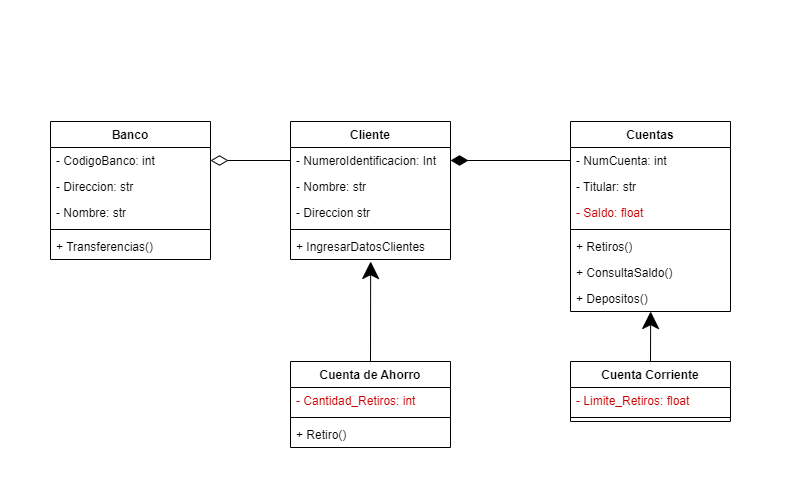

The diagram above was exported from draw.io. Its source (the exported page's mxGraphModel, read from the mxfile embedded in the PNG):
<mxGraphModel dx="983" dy="677" grid="1" gridSize="10" guides="1" tooltips="1" connect="1" arrows="1" fold="1" page="1" pageScale="1" pageWidth="850" pageHeight="1100" background="#ffffff" math="0" shadow="0">
  <root>
    <mxCell id="0" />
    <mxCell id="1" parent="0" />
    <mxCell id="130" style="edgeStyle=none;html=1;exitX=0.5;exitY=0;exitDx=0;exitDy=0;entryX=0.501;entryY=1;entryDx=0;entryDy=0;entryPerimeter=0;fontColor=#FFFFFF;endSize=15;strokeColor=#000000;" edge="1" parent="1" source="59" target="79">
      <mxGeometry relative="1" as="geometry" />
    </mxCell>
    <mxCell id="59" value="Cuenta Corriente" style="swimlane;fontStyle=1;align=center;verticalAlign=top;childLayout=stackLayout;horizontal=1;startSize=26;horizontalStack=0;resizeParent=1;resizeParentMax=0;resizeLast=0;collapsible=1;marginBottom=0;fontColor=#000000;strokeColor=#000000;" vertex="1" parent="1">
      <mxGeometry x="610" y="560" width="160" height="60" as="geometry" />
    </mxCell>
    <mxCell id="96" value="- Limite_Retiros: float" style="text;strokeColor=none;fillColor=none;align=left;verticalAlign=top;spacingLeft=4;spacingRight=4;overflow=hidden;rotatable=0;points=[[0,0.5],[1,0.5]];portConstraint=eastwest;fontColor=#CC0000;" vertex="1" parent="59">
      <mxGeometry y="26" width="160" height="26" as="geometry" />
    </mxCell>
    <mxCell id="61" value="" style="line;strokeWidth=1;fillColor=none;align=left;verticalAlign=middle;spacingTop=-1;spacingLeft=3;spacingRight=3;rotatable=0;labelPosition=right;points=[];portConstraint=eastwest;strokeColor=inherit;" vertex="1" parent="59">
      <mxGeometry y="52" width="160" height="8" as="geometry" />
    </mxCell>
    <mxCell id="131" style="edgeStyle=none;html=1;exitX=0.5;exitY=0;exitDx=0;exitDy=0;entryX=0.501;entryY=1.077;entryDx=0;entryDy=0;entryPerimeter=0;fontColor=#FFFFFF;endSize=15;strokeColor=#000000;" edge="1" parent="1" source="63" target="107">
      <mxGeometry relative="1" as="geometry" />
    </mxCell>
    <mxCell id="63" value="Cuenta de Ahorro" style="swimlane;fontStyle=1;align=center;verticalAlign=top;childLayout=stackLayout;horizontal=1;startSize=26;horizontalStack=0;resizeParent=1;resizeParentMax=0;resizeLast=0;collapsible=1;marginBottom=0;fontColor=#000000;strokeColor=#000000;" vertex="1" parent="1">
      <mxGeometry x="330" y="560" width="160" height="86" as="geometry" />
    </mxCell>
    <mxCell id="64" value="- Cantidad_Retiros: int" style="text;strokeColor=none;fillColor=none;align=left;verticalAlign=top;spacingLeft=4;spacingRight=4;overflow=hidden;rotatable=0;points=[[0,0.5],[1,0.5]];portConstraint=eastwest;fontColor=#CC0000;" vertex="1" parent="63">
      <mxGeometry y="26" width="160" height="26" as="geometry" />
    </mxCell>
    <mxCell id="65" value="" style="line;strokeWidth=1;fillColor=none;align=left;verticalAlign=middle;spacingTop=-1;spacingLeft=3;spacingRight=3;rotatable=0;labelPosition=right;points=[];portConstraint=eastwest;strokeColor=inherit;" vertex="1" parent="63">
      <mxGeometry y="52" width="160" height="8" as="geometry" />
    </mxCell>
    <mxCell id="114" value="+ Retiro()" style="text;strokeColor=none;fillColor=none;align=left;verticalAlign=top;spacingLeft=4;spacingRight=4;overflow=hidden;rotatable=0;points=[[0,0.5],[1,0.5]];portConstraint=eastwest;fontColor=#000000;" vertex="1" parent="63">
      <mxGeometry y="60" width="160" height="26" as="geometry" />
    </mxCell>
    <mxCell id="85" value="Cuentas" style="swimlane;fontStyle=1;align=center;verticalAlign=top;childLayout=stackLayout;horizontal=1;startSize=26;horizontalStack=0;resizeParent=1;resizeParentMax=0;resizeLast=0;collapsible=1;marginBottom=0;strokeColor=#000000;fontColor=#000000;" vertex="1" parent="1">
      <mxGeometry x="610" y="320" width="160" height="190" as="geometry" />
    </mxCell>
    <mxCell id="93" value="- NumCuenta: int" style="text;strokeColor=none;fillColor=none;align=left;verticalAlign=top;spacingLeft=4;spacingRight=4;overflow=hidden;rotatable=0;points=[[0,0.5],[1,0.5]];portConstraint=eastwest;fontColor=#000000;" vertex="1" parent="85">
      <mxGeometry y="26" width="160" height="26" as="geometry" />
    </mxCell>
    <mxCell id="95" value="- Titular: str" style="text;strokeColor=none;fillColor=none;align=left;verticalAlign=top;spacingLeft=4;spacingRight=4;overflow=hidden;rotatable=0;points=[[0,0.5],[1,0.5]];portConstraint=eastwest;fontColor=#000000;" vertex="1" parent="85">
      <mxGeometry y="52" width="160" height="26" as="geometry" />
    </mxCell>
    <mxCell id="94" value="- Saldo: float" style="text;strokeColor=none;fillColor=none;align=left;verticalAlign=top;spacingLeft=4;spacingRight=4;overflow=hidden;rotatable=0;points=[[0,0.5],[1,0.5]];portConstraint=eastwest;fontColor=#CC0000;" vertex="1" parent="85">
      <mxGeometry y="78" width="160" height="26" as="geometry" />
    </mxCell>
    <mxCell id="87" value="" style="line;strokeWidth=1;fillColor=none;align=left;verticalAlign=middle;spacingTop=-1;spacingLeft=3;spacingRight=3;rotatable=0;labelPosition=right;points=[];portConstraint=eastwest;strokeColor=inherit;" vertex="1" parent="85">
      <mxGeometry y="104" width="160" height="8" as="geometry" />
    </mxCell>
    <mxCell id="78" value="+ Retiros()" style="text;strokeColor=none;fillColor=none;align=left;verticalAlign=top;spacingLeft=4;spacingRight=4;overflow=hidden;rotatable=0;points=[[0,0.5],[1,0.5]];portConstraint=eastwest;fontColor=#000000;" vertex="1" parent="85">
      <mxGeometry y="112" width="160" height="26" as="geometry" />
    </mxCell>
    <mxCell id="80" value="+ ConsultaSaldo()" style="text;strokeColor=none;fillColor=none;align=left;verticalAlign=top;spacingLeft=4;spacingRight=4;overflow=hidden;rotatable=0;points=[[0,0.5],[1,0.5]];portConstraint=eastwest;fontColor=#000000;" vertex="1" parent="85">
      <mxGeometry y="138" width="160" height="26" as="geometry" />
    </mxCell>
    <mxCell id="79" value="+ Depositos()" style="text;strokeColor=none;fillColor=none;align=left;verticalAlign=top;spacingLeft=4;spacingRight=4;overflow=hidden;rotatable=0;points=[[0,0.5],[1,0.5]];portConstraint=eastwest;fontColor=#000000;" vertex="1" parent="85">
      <mxGeometry y="164" width="160" height="26" as="geometry" />
    </mxCell>
    <mxCell id="104" value="Cliente" style="swimlane;fontStyle=1;align=center;verticalAlign=top;childLayout=stackLayout;horizontal=1;startSize=26;horizontalStack=0;resizeParent=1;resizeParentMax=0;resizeLast=0;collapsible=1;marginBottom=0;fontColor=#000000;strokeColor=#000000;" vertex="1" parent="1">
      <mxGeometry x="330" y="320" width="160" height="138" as="geometry" />
    </mxCell>
    <mxCell id="105" value="- NumeroIdentificacion: Int" style="text;strokeColor=none;fillColor=none;align=left;verticalAlign=top;spacingLeft=4;spacingRight=4;overflow=hidden;rotatable=0;points=[[0,0.5],[1,0.5]];portConstraint=eastwest;fontColor=#000000;" vertex="1" parent="104">
      <mxGeometry y="26" width="160" height="26" as="geometry" />
    </mxCell>
    <mxCell id="109" value="- Nombre: str" style="text;strokeColor=none;fillColor=none;align=left;verticalAlign=top;spacingLeft=4;spacingRight=4;overflow=hidden;rotatable=0;points=[[0,0.5],[1,0.5]];portConstraint=eastwest;fontColor=#000000;" vertex="1" parent="104">
      <mxGeometry y="52" width="160" height="26" as="geometry" />
    </mxCell>
    <mxCell id="110" value="- Direccion str" style="text;strokeColor=none;fillColor=none;align=left;verticalAlign=top;spacingLeft=4;spacingRight=4;overflow=hidden;rotatable=0;points=[[0,0.5],[1,0.5]];portConstraint=eastwest;fontColor=#000000;" vertex="1" parent="104">
      <mxGeometry y="78" width="160" height="26" as="geometry" />
    </mxCell>
    <mxCell id="106" value="" style="line;strokeWidth=1;fillColor=none;align=left;verticalAlign=middle;spacingTop=-1;spacingLeft=3;spacingRight=3;rotatable=0;labelPosition=right;points=[];portConstraint=eastwest;strokeColor=inherit;fontColor=#FFFFFF;" vertex="1" parent="104">
      <mxGeometry y="104" width="160" height="8" as="geometry" />
    </mxCell>
    <mxCell id="107" value="+ IngresarDatosClientes" style="text;strokeColor=none;fillColor=none;align=left;verticalAlign=top;spacingLeft=4;spacingRight=4;overflow=hidden;rotatable=0;points=[[0,0.5],[1,0.5]];portConstraint=eastwest;fontColor=#000000;" vertex="1" parent="104">
      <mxGeometry y="112" width="160" height="26" as="geometry" />
    </mxCell>
    <mxCell id="120" value="Banco" style="swimlane;fontStyle=1;align=center;verticalAlign=top;childLayout=stackLayout;horizontal=1;startSize=26;horizontalStack=0;resizeParent=1;resizeParentMax=0;resizeLast=0;collapsible=1;marginBottom=0;fontColor=#000000;strokeColor=#000000;labelBackgroundColor=default;" vertex="1" parent="1">
      <mxGeometry x="90" y="320" width="160" height="138" as="geometry" />
    </mxCell>
    <mxCell id="34" value="- CodigoBanco: int" style="text;strokeColor=none;fillColor=none;align=left;verticalAlign=top;spacingLeft=4;spacingRight=4;overflow=hidden;rotatable=0;points=[[0,0.5],[1,0.5]];portConstraint=eastwest;fontColor=#000000;" vertex="1" parent="120">
      <mxGeometry y="26" width="160" height="26" as="geometry" />
    </mxCell>
    <mxCell id="36" value="- Direccion: str" style="text;strokeColor=none;fillColor=none;align=left;verticalAlign=top;spacingLeft=4;spacingRight=4;overflow=hidden;rotatable=0;points=[[0,0.5],[1,0.5]];portConstraint=eastwest;fontColor=#000000;" vertex="1" parent="120">
      <mxGeometry y="52" width="160" height="26" as="geometry" />
    </mxCell>
    <mxCell id="35" value="- Nombre: str" style="text;strokeColor=none;fillColor=none;align=left;verticalAlign=top;spacingLeft=4;spacingRight=4;overflow=hidden;rotatable=0;points=[[0,0.5],[1,0.5]];portConstraint=eastwest;fontColor=#000000;" vertex="1" parent="120">
      <mxGeometry y="78" width="160" height="26" as="geometry" />
    </mxCell>
    <mxCell id="122" value="" style="line;strokeWidth=1;fillColor=none;align=left;verticalAlign=middle;spacingTop=-1;spacingLeft=3;spacingRight=3;rotatable=0;labelPosition=right;points=[];portConstraint=eastwest;strokeColor=inherit;fontColor=#FFFFFF;" vertex="1" parent="120">
      <mxGeometry y="104" width="160" height="8" as="geometry" />
    </mxCell>
    <mxCell id="123" value="+ Transferencias()" style="text;strokeColor=none;fillColor=none;align=left;verticalAlign=top;spacingLeft=4;spacingRight=4;overflow=hidden;rotatable=0;points=[[0,0.5],[1,0.5]];portConstraint=eastwest;fontColor=#000000;" vertex="1" parent="120">
      <mxGeometry y="112" width="160" height="26" as="geometry" />
    </mxCell>
    <mxCell id="128" style="edgeStyle=none;html=1;exitX=0;exitY=0.5;exitDx=0;exitDy=0;entryX=1;entryY=0.5;entryDx=0;entryDy=0;fontColor=#FFFFFF;endArrow=diamondThin;endFill=0;endSize=15;strokeColor=#000000;" edge="1" parent="1" source="105" target="34">
      <mxGeometry relative="1" as="geometry" />
    </mxCell>
    <mxCell id="129" style="edgeStyle=none;html=1;exitX=0;exitY=0.5;exitDx=0;exitDy=0;entryX=1;entryY=0.5;entryDx=0;entryDy=0;fontColor=#FFFFFF;endArrow=diamondThin;endFill=1;endSize=15;strokeColor=#000000;" edge="1" parent="1" source="93" target="105">
      <mxGeometry relative="1" as="geometry" />
    </mxCell>
    <mxCell id="132" value="." style="text;html=1;strokeColor=none;fillColor=none;align=center;verticalAlign=middle;whiteSpace=wrap;rounded=0;fontColor=#FFFFFF;" vertex="1" parent="1">
      <mxGeometry x="40" y="200" width="20" height="10" as="geometry" />
    </mxCell>
    <mxCell id="134" value="." style="text;html=1;strokeColor=none;fillColor=none;align=center;verticalAlign=middle;whiteSpace=wrap;rounded=0;fontColor=#FFFFFF;" vertex="1" parent="1">
      <mxGeometry x="40" y="240" width="20" height="10" as="geometry" />
    </mxCell>
    <mxCell id="135" value="." style="text;html=1;strokeColor=none;fillColor=none;align=center;verticalAlign=middle;whiteSpace=wrap;rounded=0;fontColor=#FFFFFF;" vertex="1" parent="1">
      <mxGeometry x="40" y="670" width="20" height="10" as="geometry" />
    </mxCell>
    <mxCell id="136" value="." style="text;html=1;strokeColor=none;fillColor=none;align=center;verticalAlign=middle;whiteSpace=wrap;rounded=0;fontColor=#FFFFFF;" vertex="1" parent="1">
      <mxGeometry x="820" y="240" width="20" height="10" as="geometry" />
    </mxCell>
    <mxCell id="137" value="." style="text;html=1;strokeColor=none;fillColor=none;align=center;verticalAlign=middle;whiteSpace=wrap;rounded=0;fontColor=#FFFFFF;" vertex="1" parent="1">
      <mxGeometry x="820" y="670" width="20" height="10" as="geometry" />
    </mxCell>
  </root>
</mxGraphModel>